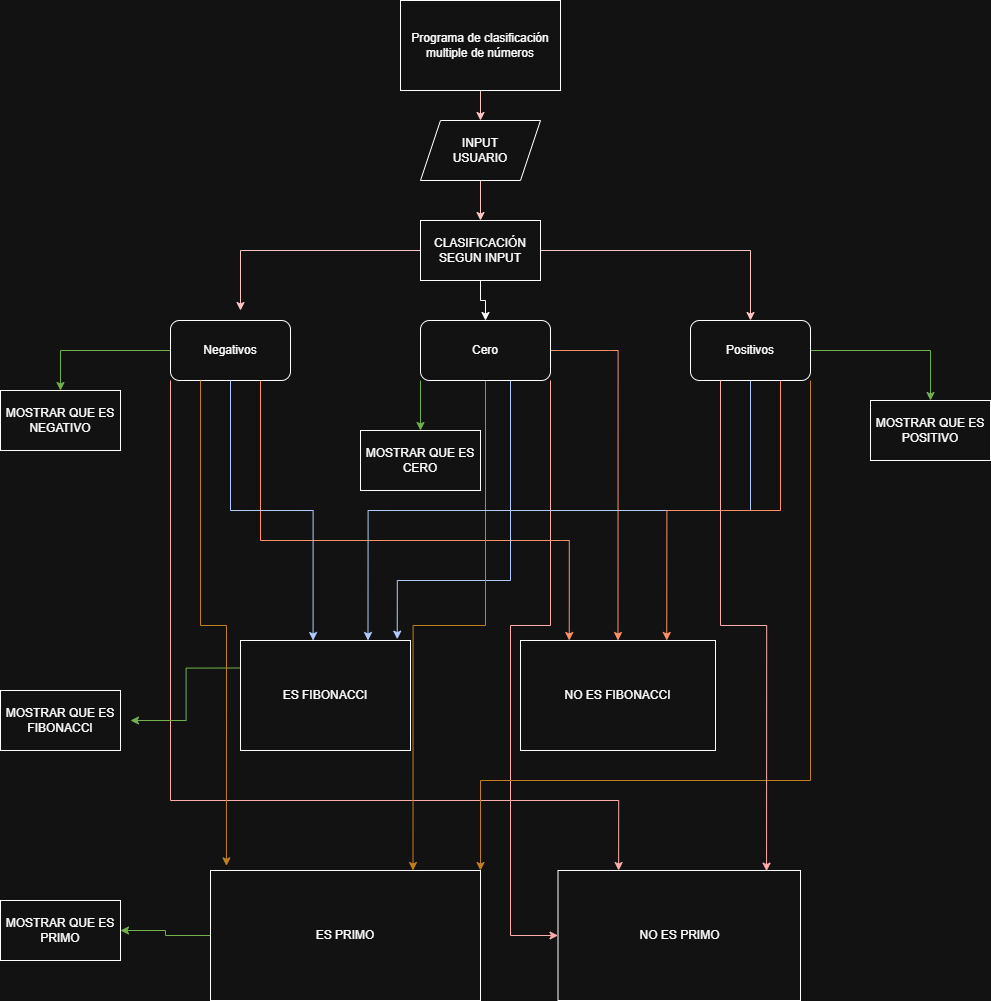

The diagram above was exported from draw.io. Its source (the exported page's mxGraphModel, read from the mxfile embedded in the PNG):
<mxGraphModel dx="2422" dy="902" grid="1" gridSize="10" guides="1" tooltips="1" connect="1" arrows="1" fold="1" page="1" pageScale="1" pageWidth="850" pageHeight="1100" math="0" shadow="0">
  <root>
    <mxCell id="0" />
    <mxCell id="1" parent="0" />
    <mxCell id="-RIW1ftdjLXHDcMaX0Lb-12" edge="1" parent="1" source="-RIW1ftdjLXHDcMaX0Lb-1" style="edgeStyle=orthogonalEdgeStyle;rounded=0;orthogonalLoop=1;jettySize=auto;html=1;exitX=0.5;exitY=1;exitDx=0;exitDy=0;entryX=0.5;entryY=0;entryDx=0;entryDy=0;fillColor=#a20025;strokeColor=#6F0000;" target="-RIW1ftdjLXHDcMaX0Lb-6">
      <mxGeometry relative="1" as="geometry" />
    </mxCell>
    <mxCell id="-RIW1ftdjLXHDcMaX0Lb-1" parent="1" style="rounded=0;whiteSpace=wrap;html=1;" value="Programa de clasificación multiple de números" vertex="1">
      <mxGeometry height="90" width="160" x="280" as="geometry" />
    </mxCell>
    <mxCell id="-RIW1ftdjLXHDcMaX0Lb-17" edge="1" parent="1" source="-RIW1ftdjLXHDcMaX0Lb-3" style="edgeStyle=orthogonalEdgeStyle;rounded=0;orthogonalLoop=1;jettySize=auto;html=1;exitX=0;exitY=0.5;exitDx=0;exitDy=0;entryX=0.5;entryY=0;entryDx=0;entryDy=0;fillColor=#60a917;strokeColor=#2D7600;" target="-RIW1ftdjLXHDcMaX0Lb-8">
      <mxGeometry relative="1" as="geometry" />
    </mxCell>
    <mxCell id="-RIW1ftdjLXHDcMaX0Lb-26" edge="1" parent="1" source="-RIW1ftdjLXHDcMaX0Lb-3" style="edgeStyle=orthogonalEdgeStyle;rounded=0;orthogonalLoop=1;jettySize=auto;html=1;exitX=0.75;exitY=1;exitDx=0;exitDy=0;entryX=0.25;entryY=0;entryDx=0;entryDy=0;fillColor=#fa6800;strokeColor=#C73500;" target="-RIW1ftdjLXHDcMaX0Lb-21">
      <mxGeometry relative="1" as="geometry">
        <Array as="points">
          <mxPoint x="140" y="540" />
          <mxPoint x="449" y="540" />
        </Array>
      </mxGeometry>
    </mxCell>
    <mxCell id="-RIW1ftdjLXHDcMaX0Lb-42" edge="1" parent="1" source="-RIW1ftdjLXHDcMaX0Lb-3" style="edgeStyle=orthogonalEdgeStyle;rounded=0;orthogonalLoop=1;jettySize=auto;html=1;exitX=0;exitY=1;exitDx=0;exitDy=0;entryX=0.25;entryY=0;entryDx=0;entryDy=0;fillColor=#e51400;strokeColor=#B20000;" target="-RIW1ftdjLXHDcMaX0Lb-39">
      <mxGeometry relative="1" as="geometry">
        <Array as="points">
          <mxPoint x="50" y="800" />
          <mxPoint x="498" y="800" />
        </Array>
      </mxGeometry>
    </mxCell>
    <mxCell id="-RIW1ftdjLXHDcMaX0Lb-3" parent="1" style="rounded=1;whiteSpace=wrap;html=1;" value="Negativos" vertex="1">
      <mxGeometry height="60" width="120" x="50" y="320" as="geometry" />
    </mxCell>
    <mxCell id="-RIW1ftdjLXHDcMaX0Lb-18" edge="1" parent="1" source="-RIW1ftdjLXHDcMaX0Lb-4" style="edgeStyle=orthogonalEdgeStyle;rounded=0;orthogonalLoop=1;jettySize=auto;html=1;exitX=0;exitY=1;exitDx=0;exitDy=0;entryX=0.5;entryY=0;entryDx=0;entryDy=0;fillColor=#60a917;strokeColor=#2D7600;" target="-RIW1ftdjLXHDcMaX0Lb-10">
      <mxGeometry relative="1" as="geometry" />
    </mxCell>
    <mxCell id="-RIW1ftdjLXHDcMaX0Lb-25" edge="1" parent="1" source="-RIW1ftdjLXHDcMaX0Lb-4" style="edgeStyle=orthogonalEdgeStyle;rounded=0;orthogonalLoop=1;jettySize=auto;html=1;exitX=0.75;exitY=1;exitDx=0;exitDy=0;entryX=0.922;entryY=-0.012;entryDx=0;entryDy=0;entryPerimeter=0;fillColor=#0050ef;strokeColor=#001DBC;" target="-RIW1ftdjLXHDcMaX0Lb-20">
      <mxGeometry relative="1" as="geometry">
        <Array as="points">
          <mxPoint x="390" y="580" />
          <mxPoint x="277" y="580" />
        </Array>
        <mxPoint x="280" y="580" as="targetPoint" />
      </mxGeometry>
    </mxCell>
    <mxCell id="-RIW1ftdjLXHDcMaX0Lb-29" edge="1" parent="1" source="-RIW1ftdjLXHDcMaX0Lb-4" style="edgeStyle=orthogonalEdgeStyle;rounded=0;orthogonalLoop=1;jettySize=auto;html=1;exitX=1;exitY=0.5;exitDx=0;exitDy=0;entryX=0.5;entryY=0;entryDx=0;entryDy=0;fillColor=#fa6800;strokeColor=#C73500;" target="-RIW1ftdjLXHDcMaX0Lb-21">
      <mxGeometry relative="1" as="geometry" />
    </mxCell>
    <mxCell id="-RIW1ftdjLXHDcMaX0Lb-35" edge="1" parent="1" source="-RIW1ftdjLXHDcMaX0Lb-4" style="edgeStyle=orthogonalEdgeStyle;rounded=0;orthogonalLoop=1;jettySize=auto;html=1;exitX=0.5;exitY=1;exitDx=0;exitDy=0;entryX=0.75;entryY=0;entryDx=0;entryDy=0;fillColor=#f0a30a;strokeColor=#BD7000;" target="-RIW1ftdjLXHDcMaX0Lb-33">
      <mxGeometry relative="1" as="geometry" />
    </mxCell>
    <mxCell id="-RIW1ftdjLXHDcMaX0Lb-41" edge="1" parent="1" source="-RIW1ftdjLXHDcMaX0Lb-4" style="edgeStyle=orthogonalEdgeStyle;rounded=0;orthogonalLoop=1;jettySize=auto;html=1;exitX=1;exitY=1;exitDx=0;exitDy=0;entryX=0;entryY=0.5;entryDx=0;entryDy=0;fillColor=#e51400;strokeColor=#B20000;" target="-RIW1ftdjLXHDcMaX0Lb-39">
      <mxGeometry relative="1" as="geometry">
        <Array as="points">
          <mxPoint x="430" y="625" />
          <mxPoint x="390" y="625" />
          <mxPoint x="390" y="935" />
        </Array>
      </mxGeometry>
    </mxCell>
    <mxCell id="-RIW1ftdjLXHDcMaX0Lb-4" parent="1" style="rounded=1;whiteSpace=wrap;html=1;" value="Cero" vertex="1">
      <mxGeometry height="60" width="130" x="300" y="320" as="geometry" />
    </mxCell>
    <mxCell id="-RIW1ftdjLXHDcMaX0Lb-19" edge="1" parent="1" source="-RIW1ftdjLXHDcMaX0Lb-5" style="edgeStyle=orthogonalEdgeStyle;rounded=0;orthogonalLoop=1;jettySize=auto;html=1;exitX=1;exitY=0.5;exitDx=0;exitDy=0;entryX=0.5;entryY=0;entryDx=0;entryDy=0;fillColor=#60a917;strokeColor=#2D7600;" target="-RIW1ftdjLXHDcMaX0Lb-9">
      <mxGeometry relative="1" as="geometry" />
    </mxCell>
    <mxCell id="-RIW1ftdjLXHDcMaX0Lb-23" edge="1" parent="1" source="-RIW1ftdjLXHDcMaX0Lb-5" style="edgeStyle=orthogonalEdgeStyle;rounded=0;orthogonalLoop=1;jettySize=auto;html=1;exitX=0.5;exitY=1;exitDx=0;exitDy=0;entryX=0.75;entryY=0;entryDx=0;entryDy=0;fillColor=#0050ef;strokeColor=#001DBC;" target="-RIW1ftdjLXHDcMaX0Lb-20">
      <mxGeometry relative="1" as="geometry" />
    </mxCell>
    <mxCell id="-RIW1ftdjLXHDcMaX0Lb-30" edge="1" parent="1" source="-RIW1ftdjLXHDcMaX0Lb-5" style="edgeStyle=orthogonalEdgeStyle;rounded=0;orthogonalLoop=1;jettySize=auto;html=1;exitX=0.75;exitY=1;exitDx=0;exitDy=0;entryX=0.75;entryY=0;entryDx=0;entryDy=0;fillColor=#fa6800;strokeColor=#C73500;" target="-RIW1ftdjLXHDcMaX0Lb-21">
      <mxGeometry relative="1" as="geometry" />
    </mxCell>
    <mxCell id="-RIW1ftdjLXHDcMaX0Lb-36" edge="1" parent="1" source="-RIW1ftdjLXHDcMaX0Lb-5" style="edgeStyle=orthogonalEdgeStyle;rounded=0;orthogonalLoop=1;jettySize=auto;html=1;exitX=1;exitY=1;exitDx=0;exitDy=0;entryX=1;entryY=0;entryDx=0;entryDy=0;fillColor=#f0a30a;strokeColor=#BD7000;" target="-RIW1ftdjLXHDcMaX0Lb-33">
      <mxGeometry relative="1" as="geometry">
        <Array as="points">
          <mxPoint x="690" y="780" />
          <mxPoint x="360" y="780" />
        </Array>
      </mxGeometry>
    </mxCell>
    <mxCell id="-RIW1ftdjLXHDcMaX0Lb-5" parent="1" style="rounded=1;whiteSpace=wrap;html=1;" value="Positivos" vertex="1">
      <mxGeometry height="60" width="120" x="570" y="320" as="geometry" />
    </mxCell>
    <mxCell id="-RIW1ftdjLXHDcMaX0Lb-13" edge="1" parent="1" source="-RIW1ftdjLXHDcMaX0Lb-6" style="edgeStyle=orthogonalEdgeStyle;rounded=0;orthogonalLoop=1;jettySize=auto;html=1;exitX=0.5;exitY=1;exitDx=0;exitDy=0;entryX=0.5;entryY=0;entryDx=0;entryDy=0;fillColor=#a20025;strokeColor=#6F0000;" target="-RIW1ftdjLXHDcMaX0Lb-7">
      <mxGeometry relative="1" as="geometry" />
    </mxCell>
    <mxCell id="-RIW1ftdjLXHDcMaX0Lb-6" parent="1" style="shape=parallelogram;perimeter=parallelogramPerimeter;whiteSpace=wrap;html=1;fixedSize=1;" value="INPUT&lt;div&gt;USUARIO&lt;/div&gt;" vertex="1">
      <mxGeometry height="60" width="120" x="300" y="120" as="geometry" />
    </mxCell>
    <mxCell id="-RIW1ftdjLXHDcMaX0Lb-14" edge="1" parent="1" source="-RIW1ftdjLXHDcMaX0Lb-7" style="edgeStyle=orthogonalEdgeStyle;rounded=0;orthogonalLoop=1;jettySize=auto;html=1;exitX=0.5;exitY=1;exitDx=0;exitDy=0;entryX=0.5;entryY=0;entryDx=0;entryDy=0;" target="-RIW1ftdjLXHDcMaX0Lb-4">
      <mxGeometry relative="1" as="geometry" />
    </mxCell>
    <mxCell id="-RIW1ftdjLXHDcMaX0Lb-15" edge="1" parent="1" source="-RIW1ftdjLXHDcMaX0Lb-7" style="edgeStyle=orthogonalEdgeStyle;rounded=0;orthogonalLoop=1;jettySize=auto;html=1;exitX=1;exitY=0.5;exitDx=0;exitDy=0;entryX=0.5;entryY=0;entryDx=0;entryDy=0;fillColor=#a20025;strokeColor=#6F0000;" target="-RIW1ftdjLXHDcMaX0Lb-5">
      <mxGeometry relative="1" as="geometry" />
    </mxCell>
    <mxCell id="-RIW1ftdjLXHDcMaX0Lb-16" edge="1" parent="1" source="-RIW1ftdjLXHDcMaX0Lb-7" style="edgeStyle=orthogonalEdgeStyle;rounded=0;orthogonalLoop=1;jettySize=auto;html=1;exitX=0;exitY=0.5;exitDx=0;exitDy=0;fillColor=#a20025;strokeColor=#6F0000;">
      <mxGeometry relative="1" as="geometry">
        <mxPoint x="120" y="310" as="targetPoint" />
      </mxGeometry>
    </mxCell>
    <mxCell id="-RIW1ftdjLXHDcMaX0Lb-7" parent="1" style="rounded=0;whiteSpace=wrap;html=1;" value="CLASIFICACIÓN SEGUN INPUT" vertex="1">
      <mxGeometry height="60" width="120" x="300" y="220" as="geometry" />
    </mxCell>
    <mxCell id="-RIW1ftdjLXHDcMaX0Lb-8" parent="1" style="rounded=0;whiteSpace=wrap;html=1;" value="MOSTRAR QUE ES NEGATIVO" vertex="1">
      <mxGeometry height="60" width="120" x="-120" y="390" as="geometry" />
    </mxCell>
    <mxCell id="-RIW1ftdjLXHDcMaX0Lb-9" parent="1" style="rounded=0;whiteSpace=wrap;html=1;" value="MOSTRAR QUE ES POSITIVO" vertex="1">
      <mxGeometry height="60" width="120" x="750" y="400" as="geometry" />
    </mxCell>
    <mxCell id="-RIW1ftdjLXHDcMaX0Lb-10" parent="1" style="rounded=0;whiteSpace=wrap;html=1;" value="MOSTRAR QUE ES CERO" vertex="1">
      <mxGeometry height="60" width="120" x="240" y="430" as="geometry" />
    </mxCell>
    <mxCell id="-RIW1ftdjLXHDcMaX0Lb-32" edge="1" parent="1" source="-RIW1ftdjLXHDcMaX0Lb-20" style="edgeStyle=orthogonalEdgeStyle;rounded=0;orthogonalLoop=1;jettySize=auto;html=1;exitX=0;exitY=0.25;exitDx=0;exitDy=0;fillColor=#60a917;strokeColor=#2D7600;">
      <mxGeometry relative="1" as="geometry">
        <mxPoint x="10" y="720" as="targetPoint" />
      </mxGeometry>
    </mxCell>
    <mxCell id="-RIW1ftdjLXHDcMaX0Lb-20" parent="1" style="rounded=0;whiteSpace=wrap;html=1;" value="ES FIBONACCI" vertex="1">
      <mxGeometry height="110" width="170" x="120" y="640" as="geometry" />
    </mxCell>
    <mxCell id="-RIW1ftdjLXHDcMaX0Lb-21" parent="1" style="rounded=0;whiteSpace=wrap;html=1;" value="NO ES FIBONACCI" vertex="1">
      <mxGeometry height="110" width="195" x="400" y="640" as="geometry" />
    </mxCell>
    <mxCell id="-RIW1ftdjLXHDcMaX0Lb-22" edge="1" parent="1" source="-RIW1ftdjLXHDcMaX0Lb-3" style="edgeStyle=orthogonalEdgeStyle;rounded=0;orthogonalLoop=1;jettySize=auto;html=1;exitX=0.5;exitY=1;exitDx=0;exitDy=0;entryX=0.427;entryY=0;entryDx=0;entryDy=0;entryPerimeter=0;fillColor=#0050ef;strokeColor=#001DBC;" target="-RIW1ftdjLXHDcMaX0Lb-20">
      <mxGeometry relative="1" as="geometry" />
    </mxCell>
    <mxCell id="-RIW1ftdjLXHDcMaX0Lb-31" parent="1" style="rounded=0;whiteSpace=wrap;html=1;" value="MOSTRAR QUE ES FIBONACCI" vertex="1">
      <mxGeometry height="60" width="120" x="-120" y="690" as="geometry" />
    </mxCell>
    <mxCell id="-RIW1ftdjLXHDcMaX0Lb-38" edge="1" parent="1" source="-RIW1ftdjLXHDcMaX0Lb-33" style="edgeStyle=orthogonalEdgeStyle;rounded=0;orthogonalLoop=1;jettySize=auto;html=1;exitX=0;exitY=0.5;exitDx=0;exitDy=0;fillColor=#60a917;strokeColor=#2D7600;" target="-RIW1ftdjLXHDcMaX0Lb-37">
      <mxGeometry relative="1" as="geometry" />
    </mxCell>
    <mxCell id="-RIW1ftdjLXHDcMaX0Lb-33" parent="1" style="rounded=0;whiteSpace=wrap;html=1;" value="ES PRIMO" vertex="1">
      <mxGeometry height="130" width="270" x="90" y="870" as="geometry" />
    </mxCell>
    <mxCell id="-RIW1ftdjLXHDcMaX0Lb-34" edge="1" parent="1" source="-RIW1ftdjLXHDcMaX0Lb-3" style="edgeStyle=orthogonalEdgeStyle;rounded=0;orthogonalLoop=1;jettySize=auto;html=1;exitX=0.25;exitY=1;exitDx=0;exitDy=0;entryX=0.059;entryY=-0.036;entryDx=0;entryDy=0;entryPerimeter=0;fillColor=#f0a30a;strokeColor=#BD7000;" target="-RIW1ftdjLXHDcMaX0Lb-33">
      <mxGeometry relative="1" as="geometry" />
    </mxCell>
    <mxCell id="-RIW1ftdjLXHDcMaX0Lb-37" parent="1" style="rounded=0;whiteSpace=wrap;html=1;" value="MOSTRAR QUE ES PRIMO" vertex="1">
      <mxGeometry height="60" width="120" x="-120" y="900" as="geometry" />
    </mxCell>
    <mxCell id="-RIW1ftdjLXHDcMaX0Lb-39" parent="1" style="rounded=0;whiteSpace=wrap;html=1;" value="NO ES PRIMO" vertex="1">
      <mxGeometry height="130" width="242.5" x="437.5" y="870" as="geometry" />
    </mxCell>
    <mxCell id="-RIW1ftdjLXHDcMaX0Lb-40" edge="1" parent="1" source="-RIW1ftdjLXHDcMaX0Lb-5" style="edgeStyle=orthogonalEdgeStyle;rounded=0;orthogonalLoop=1;jettySize=auto;html=1;exitX=0.25;exitY=1;exitDx=0;exitDy=0;entryX=0.86;entryY=0.005;entryDx=0;entryDy=0;entryPerimeter=0;fillColor=#e51400;strokeColor=#B20000;" target="-RIW1ftdjLXHDcMaX0Lb-39">
      <mxGeometry relative="1" as="geometry" />
    </mxCell>
  </root>
</mxGraphModel>